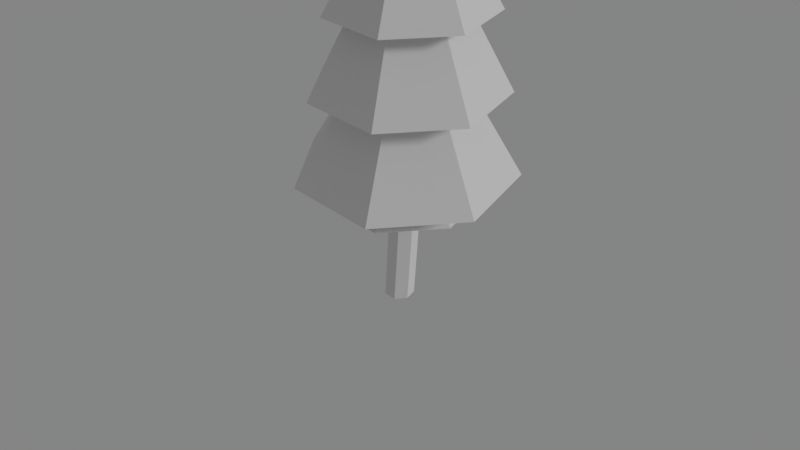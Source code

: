 # Source: TreeS.blend  (saved by Blender 2.79.0; exported with 4.5.12 LTS)
import bpy
from mathutils import Matrix  # noqa: F401  (used for matrix-valued properties, if any)

bpy.ops.wm.read_factory_settings(use_empty=True)
scene = bpy.context.scene
scene.name = 'Scene'

# ---- collections
col_collection_1 = bpy.data.collections.new('Collection 1'); scene.collection.children.link(col_collection_1)

# ---- materials (node trees are filled in below, after node groups)
mat_m_tree_wood = bpy.data.materials.new('M_tree_wood')
mat_m_tree_wood.alpha_threshold = 0.0
mat_m_tree_wood.roughness = 0.5
mat_m_tree_leaves = bpy.data.materials.new('M_tree_leaves')
mat_m_tree_leaves.alpha_threshold = 0.0
mat_m_tree_leaves.roughness = 0.5

# ---- material node trees
mat_m_tree_wood.use_nodes = True; mat_m_tree_wood.node_tree.nodes.clear()
_N = mat_m_tree_wood.node_tree.nodes; _L = mat_m_tree_wood.node_tree.links
n0 = _N.new('ShaderNodeOutputMaterial'); n0.name = 'Material Output'; n0.location = (300, 300)
n1 = _N.new('ShaderNodeBsdfDiffuse'); n1.name = 'Diffuse BSDF'; n1.location = (10, 300)
_L.new(n1.outputs[0], n0.inputs[0])
n0.is_active_output = True
mat_m_tree_leaves.use_nodes = True; mat_m_tree_leaves.node_tree.nodes.clear()
_N = mat_m_tree_leaves.node_tree.nodes; _L = mat_m_tree_leaves.node_tree.links
n0 = _N.new('ShaderNodeOutputMaterial'); n0.name = 'Material Output'; n0.location = (300, 300)
n1 = _N.new('ShaderNodeBsdfDiffuse'); n1.name = 'Diffuse BSDF'; n1.location = (10, 300)
_L.new(n1.outputs[0], n0.inputs[0])
n0.is_active_output = True

# ---- world
world_world = bpy.data.worlds.new('World'); scene.world = world_world
world_world.use_nodes = True; world_world.node_tree.nodes.clear()
_N = world_world.node_tree.nodes; _L = world_world.node_tree.links
n0 = _N.new('ShaderNodeOutputWorld'); n0.name = 'World Output'; n0.location = (300, 300)
n1 = _N.new('ShaderNodeBackground'); n1.name = 'Background'; n1.location = (110, 300)
n1.inputs[0].default_value = (0.233, 0.233, 0.233, 1.0)
_L.new(n1.outputs[0], n0.inputs[0])
n0.is_active_output = True
world_world.color = (0.05088, 0.05088, 0.05088)
world_world.use_sun_shadow = False
world_world.sun_shadow_jitter_overblur = 0.0
world_world.cycles.sampling_method = 'MANUAL'

# ---- cameras
cam_camera = bpy.data.cameras.new('Camera')
cam_camera.clip_end = 100.0
cam_camera.lens = 35.0
cam_camera.sensor_width = 32.0
cam_camera.sensor_height = 18.0
cam_camera.display_size = 2.0
cam_camera.dof.focus_distance = 0.0

# ---- lights
light_sun = bpy.data.lights.new('Sun', 'SUN')
light_sun.transmission_factor = 0.0
light_sun.angle = 0.1993
light_sun.energy = 1.0
light_sun.shadow_buffer_clip_start = 0.5
light_sun.shadow_soft_size = 0.1
light_sun.shadow_cascade_max_distance = 1000.0

# ---- meshes
me_cylinder = bpy.data.meshes.new('Cylinder')
me_cylinder.from_pydata([(0.09473, 0.1976, 1.768), (0.2491, 0.1233, 1.768), (0.2873, -0.04376, 1.768), (0.1804, -0.1777, 1.768), (0.00902, -0.1776, 1.768), (-0.09787, -0.04369, 1.768), (-0.05972, 0.1233, 1.768), (0.05239, 1.008, 1.607), (0.8407, 0.6283, 1.607), (1.035, -0.2242, 1.607), (0.49, -0.9078, 1.607), (-0.3854, -0.9077, 1.607), (-0.9315, -0.224, 1.607), (-0.7366, 0.6284, 1.607), (0.131, 0.4397, 2.164), (0.4677, 0.2763, 2.164), (0.5509, -0.09004, 2.164), (0.3179, -0.3834, 2.164), (-0.05589, -0.3829, 2.164), (-0.289, -0.0889, 2.164), (-0.2058, 0.2772, 2.164), (0.09767, 1.393, 1.932), (1.184, 0.8684, 1.932), (1.452, -0.309, 1.932), (0.7007, -1.253, 1.932), (-0.5058, -1.252, 1.932), (-1.259, -0.3077, 1.932), (-0.99, 0.8694, 1.932), (0.08694, 0.6002, 3.301), (0.5131, 0.3894, 3.301), (0.6182, -0.08111, 3.301), (0.3235, -0.457, 3.301), (-0.1498, -0.4551, 3.301), (-0.4451, -0.07686, 3.301), (-0.3397, 0.3928, 3.301), (0.1119, 1.238, 2.999), (1.048, 0.7788, 2.999), (1.279, -0.248, 2.999), (0.6315, -1.069, 2.999), (-0.4082, -1.066, 2.999), (-1.057, -0.2413, 2.999), (-0.8256, 0.7841, 2.999), (0.03889, 0.6217, 4.238), (0.4321, 0.4232, 4.238), (0.529, -0.01767, 4.238), (0.2572, -0.3692, 4.238), (-0.1796, -0.3662, 4.238), (-0.4525, -0.01088, 4.238), (-0.3551, 0.4287, 4.238), (0.09421, 1.108, 3.943), (0.8838, 0.713, 3.943), (1.079, -0.1646, 3.943), (0.5327, -0.865, 3.943), (-0.3449, -0.8596, 3.943), (-0.8932, -0.1525, 3.943), (-0.6974, 0.7227, 3.943), (0.003587, 0.5118, 5.091), (0.2549, 0.3823, 5.091), (0.3169, 0.097, 5.091), (0.1431, -0.1295, 5.091), (-0.1361, -0.126, 5.091), (-0.3105, 0.1047, 5.091), (-0.2482, 0.3885, 5.091), (0.04325, 0.9016, 4.903), (0.6114, 0.6115, 4.903), (0.7514, -0.02929, 4.903), (0.3588, -0.5389, 4.903), (-0.2729, -0.5319, 4.903), (-0.6678, -0.01345, 4.903), (-0.5268, 0.6241, 4.903), (-0.049, 0.4175, 5.813), (0.0729, 0.3537, 5.813), (0.103, 0.2153, 5.813), (0.01867, 0.1064, 5.813), (-0.1167, 0.1093, 5.813), (-0.2012, 0.2219, 5.813), (-0.1711, 0.359, 5.813), (-0.03752, 0.6492, 5.738), (0.2703, 0.4887, 5.738), (0.3461, 0.1381, 5.738), (0.1334, -0.1394, 5.738), (-0.2088, -0.1331, 5.738), (-0.4228, 0.1524, 5.738), (-0.3464, 0.5002, 5.738), (-0.1775, 0.3412, 6.47), (0.1357, 0.1231, -0.008522), (0.1883, 0.1231, 0.7708), (0.03371, 0.1974, 0.7708), (-0.0189, 0.1974, -0.008522), (0.2265, -0.04393, 0.7708), (0.1739, -0.04393, -0.008522), (0.1195, -0.1779, 0.7708), (0.06692, -0.1779, -0.008522), (-0.05209, -0.1779, 0.7708), (-0.1047, -0.1779, -0.008522), (-0.1591, -0.04393, 0.7708), (-0.2117, -0.04393, -0.008522), (-0.1209, 0.1231, 0.7708), (-0.1736, 0.1231, -0.008522)], [], [(87, 0, 1, 86), (86, 1, 2, 89), (89, 2, 3, 91), (91, 3, 4, 93), (93, 4, 5, 95), (95, 5, 6, 97), (97, 6, 0, 87), (6, 5, 12, 13), (4, 3, 10, 11), (0, 6, 13, 7), (2, 1, 8, 9), (5, 4, 11, 12), (1, 0, 7, 8), (3, 2, 9, 10), (13, 12, 19, 20), (11, 10, 17, 18), (9, 8, 15, 16), (7, 13, 20, 14), (12, 11, 18, 19), (10, 9, 16, 17), (8, 7, 14, 15), (19, 18, 25, 26), (17, 16, 23, 24), (15, 14, 21, 22), (20, 19, 26, 27), (18, 17, 24, 25), (16, 15, 22, 23), (14, 20, 27, 21), (23, 22, 29, 30), (21, 27, 34, 28), (26, 25, 32, 33), (24, 23, 30, 31), (22, 21, 28, 29), (27, 26, 33, 34), (25, 24, 31, 32), (34, 33, 40, 41), (32, 31, 38, 39), (30, 29, 36, 37), (28, 34, 41, 35), (33, 32, 39, 40), (31, 30, 37, 38), (29, 28, 35, 36), (35, 41, 48, 42), (40, 39, 46, 47), (38, 37, 44, 45), (36, 35, 42, 43), (41, 40, 47, 48), (39, 38, 45, 46), (37, 36, 43, 44), (46, 45, 52, 53), (44, 43, 50, 51), (42, 48, 55, 49), (47, 46, 53, 54), (45, 44, 51, 52), (43, 42, 49, 50), (48, 47, 54, 55), (50, 49, 56, 57), (55, 54, 61, 62), (53, 52, 59, 60), (51, 50, 57, 58), (49, 55, 62, 56), (54, 53, 60, 61), (52, 51, 58, 59), (56, 62, 69, 63), (61, 60, 67, 68), (59, 58, 65, 66), (57, 56, 63, 64), (62, 61, 68, 69), (60, 59, 66, 67), (58, 57, 64, 65), (69, 68, 75, 76), (67, 66, 73, 74), (65, 64, 71, 72), (63, 69, 76, 70), (68, 67, 74, 75), (66, 65, 72, 73), (64, 63, 70, 71), (73, 72, 79, 80), (71, 70, 77, 78), (76, 75, 82, 83), (74, 73, 80, 81), (72, 71, 78, 79), (70, 76, 83, 77), (75, 74, 81, 82), (77, 83, 84), (82, 81, 84), (80, 79, 84), (78, 77, 84), (83, 82, 84), (81, 80, 84), (79, 78, 84), (98, 97, 87, 88), (98, 88, 85, 90, 92, 94, 96), (96, 95, 97, 98), (94, 93, 95, 96), (92, 91, 93, 94), (90, 89, 91, 92), (85, 86, 89, 90), (88, 87, 86, 85)])
me_cylinder.polygons.foreach_set('material_index', [0, 0, 0, 0, 0, 0, 0, 1, 1, 1, 1, 1, 1, 1, 1, 1, 1, 1, 1, 1, 1, 1, 1, 1, 1, 1, 1, 1, 1, 1, 1, 1, 1, 1, 1, 1, 1, 1, 1, 1, 1, 1, 1, 1, 1, 1, 1, 1, 1, 1, 1, 1, 1, 1, 1, 1, 1, 1, 1, 1, 1, 1, 1, 1, 1, 1, 1, 1, 1, 1, 1, 1, 1, 1, 1, 1, 1, 1, 1, 1, 1, 1, 1, 1, 1, 1, 1, 1, 1, 1, 1, 0, 0, 0, 0, 0, 0, 0, 0])
_uv = me_cylinder.uv_layers.new(name='UVMap')
_uv.uv.foreach_set('vector', [0.5059, 0.8665, 0.5061, 0.7839, 0.5193, 0.7903, 0.5192, 0.8729, 0.5192, 0.8729, 0.5193, 0.7903, 0.5403, 0.79, 0.5402, 0.8725, 0.9984, 0.373, 0.9989, 0.4596, 0.9864, 0.4523, 0.9858, 0.3657, 0.9858, 0.3657, 0.9864, 0.4523, 0.9654, 0.4506, 0.9649, 0.3641, 0.9649, 0.3641, 0.9654, 0.4506, 0.9518, 0.4559, 0.9513, 0.3694, 0.5059, 0.6985, 0.5061, 0.6126, 0.5271, 0.6122, 0.527, 0.6981, 0.527, 0.6981, 0.5271, 0.6122, 0.54, 0.6043, 0.5399, 0.6902, 0.7373, 0.09589, 0.7169, 0.1006, 0.6531, 0.02392, 0.7575, 0.0, 0.7078, 0.1188, 0.7169, 0.1368, 0.6531, 0.2089, 0.6066, 0.1169, 0.7537, 0.1083, 0.7373, 0.09589, 0.7575, 0.0, 0.8413, 0.06314, 0.7373, 0.1411, 0.7537, 0.1284, 0.8413, 0.1658, 0.7575, 0.2307, 0.7169, 0.1006, 0.7078, 0.1188, 0.6066, 0.1169, 0.6531, 0.02392, 0.7537, 0.1284, 0.7537, 0.1083, 0.8413, 0.06314, 0.8413, 0.1658, 0.7169, 0.1368, 0.7373, 0.1411, 0.7575, 0.2307, 0.6531, 0.2089, 0.3182, 0.3842, 0.3182, 0.4895, 0.2224, 0.4569, 0.2224, 0.4116, 0.9291, 0.1667, 0.9291, 0.2722, 0.8413, 0.2536, 0.8413, 0.2083, 0.2196, 0.7261, 0.2196, 0.6208, 0.3034, 0.6533, 0.3034, 0.6985, 0.2781, 0.3185, 0.3182, 0.3842, 0.2224, 0.4116, 0.2052, 0.3834, 0.3182, 0.4895, 0.2781, 0.5551, 0.2052, 0.4851, 0.2224, 0.4569, 0.2542, 0.7917, 0.2196, 0.7261, 0.3034, 0.6985, 0.3182, 0.7267, 0.2196, 0.6208, 0.2542, 0.5551, 0.3182, 0.6251, 0.3034, 0.6533, 0.1414, 0.1316, 0.1214, 0.1715, 0.0, 0.1614, 0.06419, 0.03305, 0.1414, 0.211, 0.1863, 0.2204, 0.2084, 0.3185, 0.06419, 0.2885, 0.2223, 0.1925, 0.2223, 0.1484, 0.3241, 0.08717, 0.3241, 0.2289, 0.1863, 0.1213, 0.1414, 0.1316, 0.06419, 0.03305, 0.2084, 0.0, 0.1214, 0.1715, 0.1414, 0.211, 0.06419, 0.2885, 0.0, 0.1614, 0.1863, 0.2204, 0.2223, 0.1925, 0.3241, 0.2289, 0.2084, 0.3185, 0.2223, 0.1484, 0.1863, 0.1213, 0.2084, 0.0, 0.3241, 0.08717, 0.2052, 0.4091, 0.2052, 0.5545, 0.01904, 0.5083, 0.01904, 0.4502, 0.4881, 0.2776, 0.5434, 0.3683, 0.3462, 0.4093, 0.3241, 0.373, 0.5434, 0.5137, 0.4881, 0.6043, 0.3241, 0.5035, 0.3462, 0.4673, 0.1575, 0.3185, 0.2052, 0.4091, 0.01904, 0.4502, 0.0, 0.414, 0.2052, 0.5545, 0.1575, 0.6452, 3.45e-06, 0.5445, 0.01904, 0.5083, 0.5434, 0.3683, 0.5434, 0.5137, 0.3462, 0.4673, 0.3462, 0.4093, 0.7413, 0.763, 0.8896, 0.763, 0.8572, 0.9502, 0.798, 0.9502, 0.4911, 0.08627, 0.4335, 0.09947, 0.3801, 0.02882, 0.5058, 0.0, 0.4079, 0.1507, 0.4335, 0.2014, 0.3801, 0.2514, 0.3241, 0.1407, 0.4911, 0.2134, 0.5373, 0.1776, 0.6066, 0.1995, 0.5058, 0.2776, 0.5373, 0.1211, 0.4911, 0.08627, 0.5058, 0.0, 0.6066, 0.07595, 0.4335, 0.09947, 0.4079, 0.1507, 0.3241, 0.1407, 0.3801, 0.02882, 0.4335, 0.2014, 0.4911, 0.2134, 0.5058, 0.2776, 0.3801, 0.2514, 0.5373, 0.1776, 0.5373, 0.1211, 0.6066, 0.07595, 0.6066, 0.1995, 0.6931, 0.5197, 0.7413, 0.5988, 0.5641, 0.6316, 0.5435, 0.5977, 0.7413, 0.7256, 0.6931, 0.8045, 0.5434, 0.7199, 0.5641, 0.686, 0.3657, 0.8891, 0.3241, 0.8101, 0.4881, 0.7772, 0.5059, 0.8111, 0.3241, 0.6834, 0.3657, 0.6043, 0.5059, 0.6889, 0.4881, 0.7228, 0.7413, 0.5988, 0.7413, 0.7256, 0.5641, 0.686, 0.5641, 0.6316, 0.9705, 0.1667, 0.8413, 0.1667, 0.8631, 0.0, 0.9185, 0.0, 0.3241, 0.8101, 0.3241, 0.6834, 0.4881, 0.7228, 0.4881, 0.7772, 0.6913, 0.4542, 0.7336, 0.4213, 0.7797, 0.4543, 0.6954, 0.5197, 0.7336, 0.3672, 0.6913, 0.3326, 0.6954, 0.2776, 0.7797, 0.3465, 0.6385, 0.3435, 0.6149, 0.3918, 0.5434, 0.3956, 0.5902, 0.2994, 0.6385, 0.4411, 0.6913, 0.4542, 0.6954, 0.5197, 0.5902, 0.4936, 0.7336, 0.4213, 0.7336, 0.3672, 0.7797, 0.3465, 0.7797, 0.4543, 0.6913, 0.3326, 0.6385, 0.3435, 0.5902, 0.2994, 0.6954, 0.2776, 0.6149, 0.3918, 0.6385, 0.4411, 0.5902, 0.4936, 0.5434, 0.3956, 0.9041, 0.6955, 0.8686, 0.763, 0.7413, 0.676, 0.7528, 0.6541, 0.03683, 0.7034, 0.1306, 0.6464, 0.1847, 0.8109, 0.1543, 0.8294, 1.0, 0.92, 0.8896, 0.92, 0.9047, 0.763, 0.9405, 0.763, 0.9041, 0.5872, 0.9041, 0.6955, 0.7528, 0.6541, 0.7528, 0.619, 0.0, 0.7733, 0.03683, 0.7034, 0.1543, 0.8294, 0.1423, 0.8521, 0.1306, 0.6464, 0.2107, 0.6452, 0.2107, 0.8106, 0.1847, 0.8109, 0.8686, 0.5197, 0.9041, 0.5872, 0.7528, 0.619, 0.7413, 0.597, 0.8692, 0.4068, 0.8964, 0.3849, 0.9513, 0.4058, 0.89, 0.4551, 0.8964, 0.3497, 0.8692, 0.3278, 0.89, 0.2776, 0.9513, 0.3268, 0.8352, 0.3357, 0.8201, 0.3673, 0.7797, 0.3664, 0.8137, 0.2952, 0.8352, 0.399, 0.8692, 0.4068, 0.89, 0.4551, 0.8137, 0.4376, 0.8964, 0.3849, 0.8964, 0.3497, 0.9513, 0.3268, 0.9513, 0.4058, 0.8692, 0.3278, 0.8352, 0.3357, 0.8137, 0.2952, 0.89, 0.2776, 0.8201, 0.3673, 0.8352, 0.399, 0.8137, 0.4376, 0.7797, 0.3664, 0.5691, 0.8499, 0.6365, 0.8067, 0.6823, 0.9421, 0.6678, 0.9514, 0.3001, 0.9177, 0.2196, 0.9177, 0.2272, 0.7917, 0.2445, 0.7917, 0.006175, 0.9449, 0.05069, 0.8791, 0.1295, 0.974, 0.1199, 0.9881, 0.5434, 0.9015, 0.5691, 0.8499, 0.6678, 0.9514, 0.6623, 0.9625, 0.6365, 0.8067, 0.6949, 0.8045, 0.6949, 0.9416, 0.6823, 0.9421, 0.0, 1.0, 0.006175, 0.9449, 0.1199, 0.9881, 0.1185, 1.0, 0.05069, 0.8791, 0.1, 0.8521, 0.1401, 0.9681, 0.1295, 0.974, 0.9768, 0.573, 0.9768, 0.556, 0.9983, 0.5472, 0.9983, 0.5902, 0.9635, 0.5452, 0.947, 0.5486, 0.9227, 0.5284, 0.9647, 0.5197, 0.9397, 0.5637, 0.947, 0.5791, 0.9227, 0.6059, 0.9041, 0.5668, 0.9635, 0.5832, 0.9768, 0.573, 0.9983, 0.5902, 0.9647, 0.6163, 0.9768, 0.556, 0.9635, 0.5452, 0.9647, 0.5197, 0.9983, 0.5472, 0.947, 0.5486, 0.9397, 0.5637, 0.9041, 0.5668, 0.9227, 0.5284, 0.947, 0.5791, 0.9635, 0.5832, 0.9647, 0.6163, 0.9227, 0.6059, 0.9041, 0.6653, 0.9196, 0.6379, 0.9897, 0.721, 0.9577, 0.6163, 0.9897, 0.6168, 0.9897, 0.721, 0.3241, 0.9428, 0.3391, 0.9163, 0.4064, 0.9832, 0.3757, 0.8924, 0.4064, 0.8891, 0.4064, 0.9832, 0.9196, 0.6379, 0.9577, 0.6163, 0.9897, 0.721, 0.6949, 0.8069, 0.7388, 0.8045, 0.7388, 0.9033, 0.3391, 0.9163, 0.3757, 0.8924, 0.4064, 0.9832, 0.5271, 0.7836, 0.527, 0.6981, 0.5399, 0.6902, 0.54, 0.7756, 0.6066, 0.2532, 0.6155, 0.2348, 0.6356, 0.2307, 0.6516, 0.2438, 0.6516, 0.2643, 0.6356, 0.2768, 0.6155, 0.2719, 0.5061, 0.7839, 0.5059, 0.6985, 0.527, 0.6981, 0.5271, 0.7836, 0.9654, 0.2776, 0.9649, 0.3641, 0.9513, 0.3694, 0.9518, 0.2829, 0.9864, 0.2792, 0.9858, 0.3657, 0.9649, 0.3641, 0.9654, 0.2776, 0.9989, 0.2866, 0.9984, 0.373, 0.9858, 0.3657, 0.9864, 0.2792, 0.5193, 0.9559, 0.5192, 0.8729, 0.5402, 0.8725, 0.5403, 0.9555, 0.5061, 0.9495, 0.5059, 0.8665, 0.5192, 0.8729, 0.5193, 0.9559])
me_cylinder.materials.append(mat_m_tree_wood)
me_cylinder.materials.append(mat_m_tree_leaves)
me_cylinder.use_remesh_preserve_volume = False
me_cylinder.use_remesh_preserve_attributes = False
me_cylinder.use_mirror_vertex_groups = False
me_cylinder.update()

# ---- objects
ob_cylinder = bpy.data.objects.new('Cylinder', me_cylinder)
ob_camera = bpy.data.objects.new('Camera', cam_camera)
ob_sun = bpy.data.objects.new('Sun', light_sun)

# ---- transforms, parenting, visibility, modifiers, constraints
ob_cylinder.location = (0.0, 0.0, 0.0)
ob_cylinder.lineart.crease_threshold = 0.0
ob_camera.location = (6.501, -6.578, 7.289)
ob_camera.rotation_euler = (0.9778, -9.053e-06, 0.78)
ob_camera.lineart.crease_threshold = 0.0
ob_sun.location = (7.186, -0.5975, 9.096)
ob_sun.rotation_euler = (1.113, -0.08991, 1.961)
ob_sun.lineart.crease_threshold = 0.0

# ---- collection membership
col_collection_1.objects.link(ob_cylinder)
col_collection_1.objects.link(ob_camera)
col_collection_1.objects.link(ob_sun)

# ---- scene / render settings (as saved in the file)
scene.camera = ob_camera
scene.frame_start = 1; scene.frame_end = 250; scene.frame_set(0)
scene.render.engine = 'CYCLES'
scene.render.image_settings.compression = 0
scene.render.dither_intensity = 0.0
scene.render.use_border = True
scene.cycles.use_denoising = False
scene.cycles.samples = 100
scene.cycles.sampling_pattern = 'TABULATED_SOBOL'
scene.cycles.light_sampling_threshold = 0.0
scene.cycles.use_adaptive_sampling = False
scene.cycles.use_light_tree = False
scene.cycles.blur_glossy = 2.0
scene.cycles.max_bounces = 6
scene.cycles.diffuse_bounces = 6
scene.cycles.glossy_bounces = 6
scene.cycles.transmission_bounces = 6
scene.cycles.transparent_max_bounces = 6
scene.cycles.sample_clamp_indirect = 0.0
scene.view_settings.view_transform = 'Standard'
bpy.context.view_layer.update()
